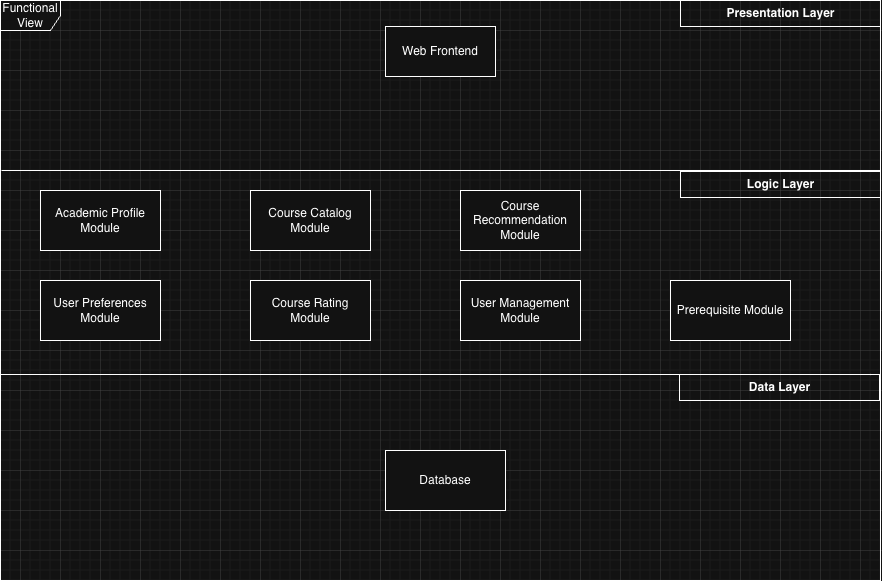

The diagram above was exported from draw.io. Its source (the exported page's mxGraphModel, read from the mxfile embedded in the PNG):
<mxGraphModel dx="1110" dy="703" grid="1" gridSize="10" guides="1" tooltips="1" connect="1" arrows="1" fold="1" page="1" pageScale="1" pageWidth="2336" pageHeight="1654" math="0" shadow="0">
  <root>
    <mxCell id="0" />
    <mxCell id="1" parent="0" />
    <mxCell id="2" parent="1" style="shape=umlFrame;whiteSpace=wrap;html=1;pointerEvents=0;" value="Functional View" vertex="1">
      <mxGeometry height="580" width="880" x="140" y="50" as="geometry" />
    </mxCell>
    <mxCell id="3" parent="1" style="line;strokeWidth=1;fillColor=none;align=left;verticalAlign=middle;spacingTop=-1;spacingLeft=3;spacingRight=3;rotatable=0;labelPosition=right;points=[];portConstraint=eastwest;strokeColor=inherit;" value="" vertex="1">
      <mxGeometry height="8" width="879" x="141" y="216" as="geometry" />
    </mxCell>
    <mxCell id="4" parent="1" style="html=1;whiteSpace=wrap;" value="Web Frontend" vertex="1">
      <mxGeometry height="50" width="110" x="525" y="76" as="geometry" />
    </mxCell>
    <mxCell id="5" parent="1" style="text;align=center;fontStyle=1;verticalAlign=middle;spacingLeft=3;spacingRight=3;strokeColor=default;rotatable=0;points=[[0,0.5],[1,0.5]];portConstraint=eastwest;html=1;" value="Presentation Layer" vertex="1">
      <mxGeometry height="26" width="200" x="820" y="50" as="geometry" />
    </mxCell>
    <mxCell id="6" parent="1" style="line;strokeWidth=1;fillColor=none;align=left;verticalAlign=middle;spacingTop=-1;spacingLeft=3;spacingRight=3;rotatable=0;labelPosition=right;points=[];portConstraint=eastwest;strokeColor=inherit;" value="" vertex="1">
      <mxGeometry height="8" width="870" x="140" y="420" as="geometry" />
    </mxCell>
    <mxCell id="7" parent="1" style="text;align=center;fontStyle=1;verticalAlign=middle;spacingLeft=3;spacingRight=3;strokeColor=default;rotatable=0;points=[[0,0.5],[1,0.5]];portConstraint=eastwest;html=1;" value="Logic Layer" vertex="1">
      <mxGeometry height="26" width="200" x="820" y="221" as="geometry" />
    </mxCell>
    <mxCell id="8" parent="1" style="text;align=center;fontStyle=1;verticalAlign=middle;spacingLeft=3;spacingRight=3;strokeColor=default;rotatable=0;points=[[0,0.5],[1,0.5]];portConstraint=eastwest;html=1;" value="Data Layer" vertex="1">
      <mxGeometry height="26" width="200" x="819" y="424" as="geometry" />
    </mxCell>
    <mxCell id="9" parent="1" style="rounded=0;whiteSpace=wrap;html=1;" value="&lt;p class=&quot;p1&quot;&gt;Course Catalog Module&lt;/p&gt;" vertex="1">
      <mxGeometry height="60" width="120" x="390" y="240" as="geometry" />
    </mxCell>
    <mxCell id="10" parent="1" style="rounded=0;whiteSpace=wrap;html=1;" value="User Management Module" vertex="1">
      <mxGeometry height="60" width="120" x="600" y="330" as="geometry" />
    </mxCell>
    <mxCell id="11" parent="1" style="rounded=0;whiteSpace=wrap;html=1;" value="Prerequisite Module" vertex="1">
      <mxGeometry height="60" width="120" x="810" y="330" as="geometry" />
    </mxCell>
    <mxCell id="12" parent="1" style="rounded=0;whiteSpace=wrap;html=1;" value="Academic Profile Module" vertex="1">
      <mxGeometry height="60" width="120" x="180" y="240" as="geometry" />
    </mxCell>
    <mxCell id="13" parent="1" style="rounded=0;whiteSpace=wrap;html=1;" value="Course Rating Module" vertex="1">
      <mxGeometry height="60" width="120" x="390" y="330" as="geometry" />
    </mxCell>
    <mxCell id="14" parent="1" style="rounded=0;whiteSpace=wrap;html=1;" value="User Preferences Module" vertex="1">
      <mxGeometry height="60" width="120" x="180" y="330" as="geometry" />
    </mxCell>
    <mxCell id="15" parent="1" style="whiteSpace=wrap;html=1;" value="Course Recommendation Module" vertex="1">
      <mxGeometry height="60" width="120" x="600" y="240" as="geometry" />
    </mxCell>
    <mxCell id="16" parent="1" style="whiteSpace=wrap;html=1;" value="Database" vertex="1">
      <mxGeometry height="60" width="120" x="525" y="500" as="geometry" />
    </mxCell>
  </root>
</mxGraphModel>